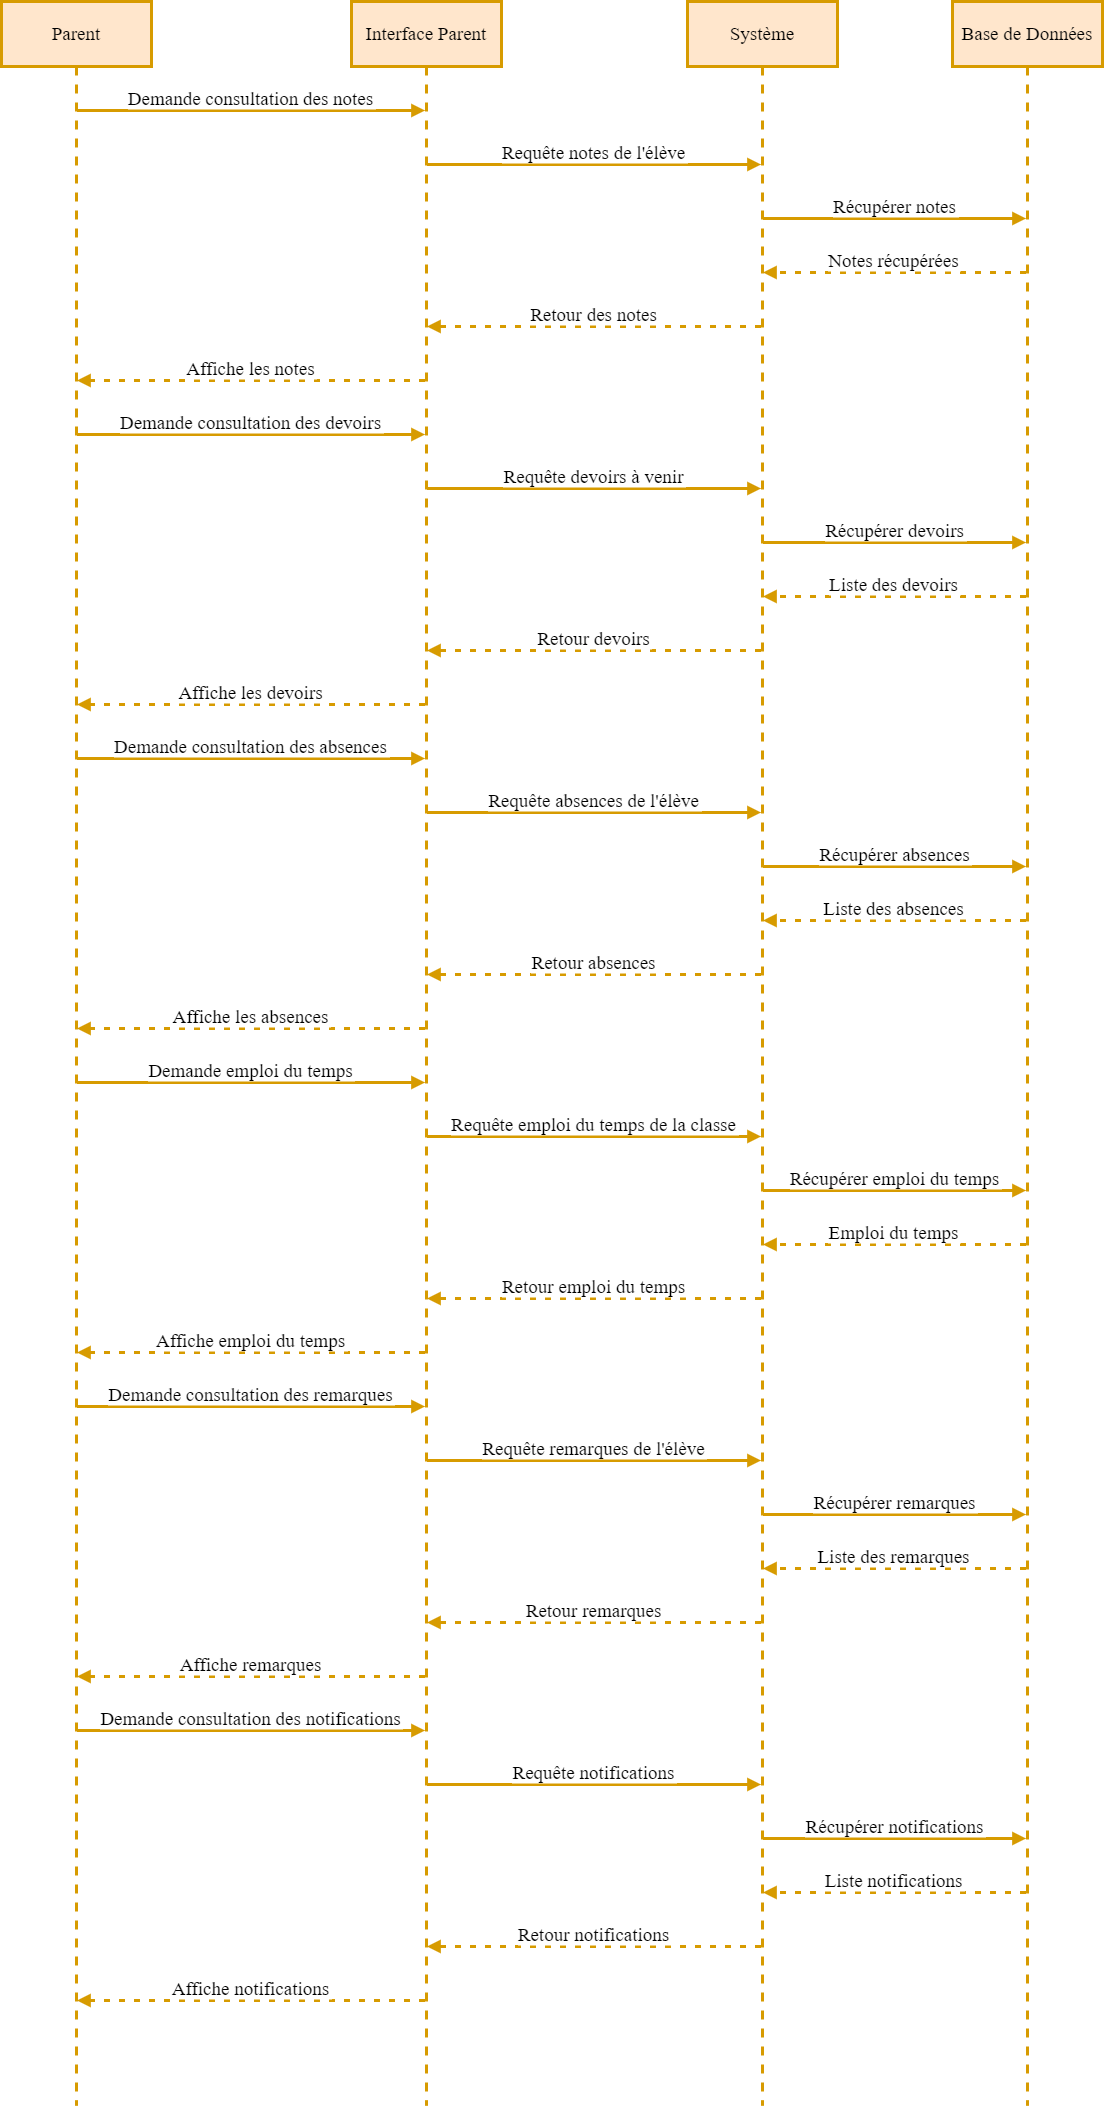

The diagram above was exported from draw.io. Its source (the exported page's mxGraphModel, read from the mxfile embedded in the PNG):
<mxGraphModel dx="1050" dy="621" grid="1" gridSize="10" guides="1" tooltips="1" connect="1" arrows="1" fold="1" page="1" pageScale="1" pageWidth="2500" pageHeight="2000" math="0" shadow="0">
  <root>
    <mxCell id="0" />
    <mxCell id="1" parent="0" />
    <mxCell id="1eFznxld8cuR7snGCZnk-66" value="Parent" style="shape=umlLifeline;perimeter=lifelinePerimeter;whiteSpace=wrap;container=1;dropTarget=0;collapsible=0;recursiveResize=0;outlineConnect=0;portConstraint=eastwest;newEdgeStyle={&quot;edgeStyle&quot;:&quot;elbowEdgeStyle&quot;,&quot;elbow&quot;:&quot;vertical&quot;,&quot;curved&quot;:0,&quot;rounded&quot;:0};size=65;fontSize=19;fontFamily=Times New Roman;fillColor=#ffe6cc;strokeColor=#d79b00;strokeWidth=3;" vertex="1" parent="1">
      <mxGeometry x="20" y="1230" width="150" height="2104" as="geometry" />
    </mxCell>
    <mxCell id="1eFznxld8cuR7snGCZnk-67" value="Interface Parent" style="shape=umlLifeline;perimeter=lifelinePerimeter;whiteSpace=wrap;container=1;dropTarget=0;collapsible=0;recursiveResize=0;outlineConnect=0;portConstraint=eastwest;newEdgeStyle={&quot;edgeStyle&quot;:&quot;elbowEdgeStyle&quot;,&quot;elbow&quot;:&quot;vertical&quot;,&quot;curved&quot;:0,&quot;rounded&quot;:0};size=65;fontSize=19;fontFamily=Times New Roman;fillColor=#ffe6cc;strokeColor=#d79b00;strokeWidth=3;" vertex="1" parent="1">
      <mxGeometry x="370" y="1230" width="150" height="2104" as="geometry" />
    </mxCell>
    <mxCell id="1eFznxld8cuR7snGCZnk-68" value="Système" style="shape=umlLifeline;perimeter=lifelinePerimeter;whiteSpace=wrap;container=1;dropTarget=0;collapsible=0;recursiveResize=0;outlineConnect=0;portConstraint=eastwest;newEdgeStyle={&quot;edgeStyle&quot;:&quot;elbowEdgeStyle&quot;,&quot;elbow&quot;:&quot;vertical&quot;,&quot;curved&quot;:0,&quot;rounded&quot;:0};size=65;fontSize=19;fontFamily=Times New Roman;fillColor=#ffe6cc;strokeColor=#d79b00;strokeWidth=3;" vertex="1" parent="1">
      <mxGeometry x="706" y="1230" width="150" height="2104" as="geometry" />
    </mxCell>
    <mxCell id="1eFznxld8cuR7snGCZnk-69" value="Base de Données" style="shape=umlLifeline;perimeter=lifelinePerimeter;whiteSpace=wrap;container=1;dropTarget=0;collapsible=0;recursiveResize=0;outlineConnect=0;portConstraint=eastwest;newEdgeStyle={&quot;edgeStyle&quot;:&quot;elbowEdgeStyle&quot;,&quot;elbow&quot;:&quot;vertical&quot;,&quot;curved&quot;:0,&quot;rounded&quot;:0};size=65;fontSize=19;fontFamily=Times New Roman;fillColor=#ffe6cc;strokeColor=#d79b00;strokeWidth=3;" vertex="1" parent="1">
      <mxGeometry x="971" y="1230" width="150" height="2104" as="geometry" />
    </mxCell>
    <mxCell id="1eFznxld8cuR7snGCZnk-70" value="Demande consultation des notes" style="verticalAlign=bottom;edgeStyle=elbowEdgeStyle;elbow=vertical;curved=0;rounded=0;endArrow=block;fontSize=19;fontFamily=Times New Roman;fillColor=#ffe6cc;strokeColor=#d79b00;strokeWidth=3;" edge="1" parent="1" source="1eFznxld8cuR7snGCZnk-66" target="1eFznxld8cuR7snGCZnk-67">
      <mxGeometry relative="1" as="geometry">
        <Array as="points">
          <mxPoint x="279" y="1339" />
        </Array>
      </mxGeometry>
    </mxCell>
    <mxCell id="1eFznxld8cuR7snGCZnk-71" value="Requête notes de l'élève" style="verticalAlign=bottom;edgeStyle=elbowEdgeStyle;elbow=vertical;curved=0;rounded=0;endArrow=block;fontSize=19;fontFamily=Times New Roman;fillColor=#ffe6cc;strokeColor=#d79b00;strokeWidth=3;" edge="1" parent="1" source="1eFznxld8cuR7snGCZnk-67" target="1eFznxld8cuR7snGCZnk-68">
      <mxGeometry relative="1" as="geometry">
        <Array as="points">
          <mxPoint x="622" y="1393" />
        </Array>
      </mxGeometry>
    </mxCell>
    <mxCell id="1eFznxld8cuR7snGCZnk-72" value="Récupérer notes" style="verticalAlign=bottom;edgeStyle=elbowEdgeStyle;elbow=vertical;curved=0;rounded=0;endArrow=block;fontSize=19;fontFamily=Times New Roman;fillColor=#ffe6cc;strokeColor=#d79b00;strokeWidth=3;" edge="1" parent="1" source="1eFznxld8cuR7snGCZnk-68" target="1eFznxld8cuR7snGCZnk-69">
      <mxGeometry relative="1" as="geometry">
        <Array as="points">
          <mxPoint x="922" y="1447" />
        </Array>
      </mxGeometry>
    </mxCell>
    <mxCell id="1eFznxld8cuR7snGCZnk-73" value="Notes récupérées" style="verticalAlign=bottom;edgeStyle=elbowEdgeStyle;elbow=vertical;curved=0;rounded=0;dashed=1;dashPattern=2 3;endArrow=block;fontSize=19;fontFamily=Times New Roman;fillColor=#ffe6cc;strokeColor=#d79b00;strokeWidth=3;" edge="1" parent="1" source="1eFznxld8cuR7snGCZnk-69" target="1eFznxld8cuR7snGCZnk-68">
      <mxGeometry relative="1" as="geometry">
        <Array as="points">
          <mxPoint x="925" y="1501" />
        </Array>
      </mxGeometry>
    </mxCell>
    <mxCell id="1eFznxld8cuR7snGCZnk-74" value="Retour des notes" style="verticalAlign=bottom;edgeStyle=elbowEdgeStyle;elbow=vertical;curved=0;rounded=0;dashed=1;dashPattern=2 3;endArrow=block;fontSize=19;fontFamily=Times New Roman;fillColor=#ffe6cc;strokeColor=#d79b00;strokeWidth=3;" edge="1" parent="1" source="1eFznxld8cuR7snGCZnk-68" target="1eFznxld8cuR7snGCZnk-67">
      <mxGeometry relative="1" as="geometry">
        <Array as="points">
          <mxPoint x="625" y="1555" />
        </Array>
      </mxGeometry>
    </mxCell>
    <mxCell id="1eFznxld8cuR7snGCZnk-75" value="Affiche les notes" style="verticalAlign=bottom;edgeStyle=elbowEdgeStyle;elbow=vertical;curved=0;rounded=0;dashed=1;dashPattern=2 3;endArrow=block;fontSize=19;fontFamily=Times New Roman;fillColor=#ffe6cc;strokeColor=#d79b00;strokeWidth=3;" edge="1" parent="1" source="1eFznxld8cuR7snGCZnk-67" target="1eFznxld8cuR7snGCZnk-66">
      <mxGeometry relative="1" as="geometry">
        <Array as="points">
          <mxPoint x="282" y="1609" />
        </Array>
      </mxGeometry>
    </mxCell>
    <mxCell id="1eFznxld8cuR7snGCZnk-76" value="Demande consultation des devoirs" style="verticalAlign=bottom;edgeStyle=elbowEdgeStyle;elbow=vertical;curved=0;rounded=0;endArrow=block;fontSize=19;fontFamily=Times New Roman;fillColor=#ffe6cc;strokeColor=#d79b00;strokeWidth=3;" edge="1" parent="1" source="1eFznxld8cuR7snGCZnk-66" target="1eFznxld8cuR7snGCZnk-67">
      <mxGeometry relative="1" as="geometry">
        <Array as="points">
          <mxPoint x="279" y="1663" />
        </Array>
      </mxGeometry>
    </mxCell>
    <mxCell id="1eFznxld8cuR7snGCZnk-77" value="Requête devoirs à venir" style="verticalAlign=bottom;edgeStyle=elbowEdgeStyle;elbow=vertical;curved=0;rounded=0;endArrow=block;fontSize=19;fontFamily=Times New Roman;fillColor=#ffe6cc;strokeColor=#d79b00;strokeWidth=3;" edge="1" parent="1" source="1eFznxld8cuR7snGCZnk-67" target="1eFznxld8cuR7snGCZnk-68">
      <mxGeometry relative="1" as="geometry">
        <Array as="points">
          <mxPoint x="622" y="1717" />
        </Array>
      </mxGeometry>
    </mxCell>
    <mxCell id="1eFznxld8cuR7snGCZnk-78" value="Récupérer devoirs" style="verticalAlign=bottom;edgeStyle=elbowEdgeStyle;elbow=vertical;curved=0;rounded=0;endArrow=block;fontSize=19;fontFamily=Times New Roman;fillColor=#ffe6cc;strokeColor=#d79b00;strokeWidth=3;" edge="1" parent="1" source="1eFznxld8cuR7snGCZnk-68" target="1eFznxld8cuR7snGCZnk-69">
      <mxGeometry relative="1" as="geometry">
        <Array as="points">
          <mxPoint x="922" y="1771" />
        </Array>
      </mxGeometry>
    </mxCell>
    <mxCell id="1eFznxld8cuR7snGCZnk-79" value="Liste des devoirs" style="verticalAlign=bottom;edgeStyle=elbowEdgeStyle;elbow=vertical;curved=0;rounded=0;dashed=1;dashPattern=2 3;endArrow=block;fontSize=19;fontFamily=Times New Roman;fillColor=#ffe6cc;strokeColor=#d79b00;strokeWidth=3;" edge="1" parent="1" source="1eFznxld8cuR7snGCZnk-69" target="1eFznxld8cuR7snGCZnk-68">
      <mxGeometry relative="1" as="geometry">
        <Array as="points">
          <mxPoint x="925" y="1825" />
        </Array>
      </mxGeometry>
    </mxCell>
    <mxCell id="1eFznxld8cuR7snGCZnk-80" value="Retour devoirs" style="verticalAlign=bottom;edgeStyle=elbowEdgeStyle;elbow=vertical;curved=0;rounded=0;dashed=1;dashPattern=2 3;endArrow=block;fontSize=19;fontFamily=Times New Roman;fillColor=#ffe6cc;strokeColor=#d79b00;strokeWidth=3;" edge="1" parent="1" source="1eFznxld8cuR7snGCZnk-68" target="1eFznxld8cuR7snGCZnk-67">
      <mxGeometry relative="1" as="geometry">
        <Array as="points">
          <mxPoint x="625" y="1879" />
        </Array>
      </mxGeometry>
    </mxCell>
    <mxCell id="1eFznxld8cuR7snGCZnk-81" value="Affiche les devoirs" style="verticalAlign=bottom;edgeStyle=elbowEdgeStyle;elbow=vertical;curved=0;rounded=0;dashed=1;dashPattern=2 3;endArrow=block;fontSize=19;fontFamily=Times New Roman;fillColor=#ffe6cc;strokeColor=#d79b00;strokeWidth=3;" edge="1" parent="1" source="1eFznxld8cuR7snGCZnk-67" target="1eFznxld8cuR7snGCZnk-66">
      <mxGeometry relative="1" as="geometry">
        <Array as="points">
          <mxPoint x="282" y="1933" />
        </Array>
      </mxGeometry>
    </mxCell>
    <mxCell id="1eFznxld8cuR7snGCZnk-82" value="Demande consultation des absences" style="verticalAlign=bottom;edgeStyle=elbowEdgeStyle;elbow=vertical;curved=0;rounded=0;endArrow=block;fontSize=19;fontFamily=Times New Roman;fillColor=#ffe6cc;strokeColor=#d79b00;strokeWidth=3;" edge="1" parent="1" source="1eFznxld8cuR7snGCZnk-66" target="1eFznxld8cuR7snGCZnk-67">
      <mxGeometry relative="1" as="geometry">
        <Array as="points">
          <mxPoint x="279" y="1987" />
        </Array>
      </mxGeometry>
    </mxCell>
    <mxCell id="1eFznxld8cuR7snGCZnk-83" value="Requête absences de l'élève" style="verticalAlign=bottom;edgeStyle=elbowEdgeStyle;elbow=vertical;curved=0;rounded=0;endArrow=block;fontSize=19;fontFamily=Times New Roman;fillColor=#ffe6cc;strokeColor=#d79b00;strokeWidth=3;" edge="1" parent="1" source="1eFznxld8cuR7snGCZnk-67" target="1eFznxld8cuR7snGCZnk-68">
      <mxGeometry relative="1" as="geometry">
        <Array as="points">
          <mxPoint x="622" y="2041" />
        </Array>
      </mxGeometry>
    </mxCell>
    <mxCell id="1eFznxld8cuR7snGCZnk-84" value="Récupérer absences" style="verticalAlign=bottom;edgeStyle=elbowEdgeStyle;elbow=vertical;curved=0;rounded=0;endArrow=block;fontSize=19;fontFamily=Times New Roman;fillColor=#ffe6cc;strokeColor=#d79b00;strokeWidth=3;" edge="1" parent="1" source="1eFznxld8cuR7snGCZnk-68" target="1eFznxld8cuR7snGCZnk-69">
      <mxGeometry relative="1" as="geometry">
        <Array as="points">
          <mxPoint x="922" y="2095" />
        </Array>
      </mxGeometry>
    </mxCell>
    <mxCell id="1eFznxld8cuR7snGCZnk-85" value="Liste des absences" style="verticalAlign=bottom;edgeStyle=elbowEdgeStyle;elbow=vertical;curved=0;rounded=0;dashed=1;dashPattern=2 3;endArrow=block;fontSize=19;fontFamily=Times New Roman;fillColor=#ffe6cc;strokeColor=#d79b00;strokeWidth=3;" edge="1" parent="1" source="1eFznxld8cuR7snGCZnk-69" target="1eFznxld8cuR7snGCZnk-68">
      <mxGeometry relative="1" as="geometry">
        <Array as="points">
          <mxPoint x="925" y="2149" />
        </Array>
      </mxGeometry>
    </mxCell>
    <mxCell id="1eFznxld8cuR7snGCZnk-86" value="Retour absences" style="verticalAlign=bottom;edgeStyle=elbowEdgeStyle;elbow=vertical;curved=0;rounded=0;dashed=1;dashPattern=2 3;endArrow=block;fontSize=19;fontFamily=Times New Roman;fillColor=#ffe6cc;strokeColor=#d79b00;strokeWidth=3;" edge="1" parent="1" source="1eFznxld8cuR7snGCZnk-68" target="1eFznxld8cuR7snGCZnk-67">
      <mxGeometry relative="1" as="geometry">
        <Array as="points">
          <mxPoint x="625" y="2203" />
        </Array>
      </mxGeometry>
    </mxCell>
    <mxCell id="1eFznxld8cuR7snGCZnk-87" value="Affiche les absences" style="verticalAlign=bottom;edgeStyle=elbowEdgeStyle;elbow=vertical;curved=0;rounded=0;dashed=1;dashPattern=2 3;endArrow=block;fontSize=19;fontFamily=Times New Roman;fillColor=#ffe6cc;strokeColor=#d79b00;strokeWidth=3;" edge="1" parent="1" source="1eFznxld8cuR7snGCZnk-67" target="1eFznxld8cuR7snGCZnk-66">
      <mxGeometry relative="1" as="geometry">
        <Array as="points">
          <mxPoint x="282" y="2257" />
        </Array>
      </mxGeometry>
    </mxCell>
    <mxCell id="1eFznxld8cuR7snGCZnk-88" value="Demande emploi du temps" style="verticalAlign=bottom;edgeStyle=elbowEdgeStyle;elbow=vertical;curved=0;rounded=0;endArrow=block;fontSize=19;fontFamily=Times New Roman;fillColor=#ffe6cc;strokeColor=#d79b00;strokeWidth=3;" edge="1" parent="1" source="1eFznxld8cuR7snGCZnk-66" target="1eFznxld8cuR7snGCZnk-67">
      <mxGeometry relative="1" as="geometry">
        <Array as="points">
          <mxPoint x="279" y="2311" />
        </Array>
      </mxGeometry>
    </mxCell>
    <mxCell id="1eFznxld8cuR7snGCZnk-89" value="Requête emploi du temps de la classe" style="verticalAlign=bottom;edgeStyle=elbowEdgeStyle;elbow=vertical;curved=0;rounded=0;endArrow=block;fontSize=19;fontFamily=Times New Roman;fillColor=#ffe6cc;strokeColor=#d79b00;strokeWidth=3;" edge="1" parent="1" source="1eFznxld8cuR7snGCZnk-67" target="1eFznxld8cuR7snGCZnk-68">
      <mxGeometry relative="1" as="geometry">
        <Array as="points">
          <mxPoint x="622" y="2365" />
        </Array>
      </mxGeometry>
    </mxCell>
    <mxCell id="1eFznxld8cuR7snGCZnk-90" value="Récupérer emploi du temps" style="verticalAlign=bottom;edgeStyle=elbowEdgeStyle;elbow=vertical;curved=0;rounded=0;endArrow=block;fontSize=19;fontFamily=Times New Roman;fillColor=#ffe6cc;strokeColor=#d79b00;strokeWidth=3;" edge="1" parent="1" source="1eFznxld8cuR7snGCZnk-68" target="1eFznxld8cuR7snGCZnk-69">
      <mxGeometry relative="1" as="geometry">
        <Array as="points">
          <mxPoint x="922" y="2419" />
        </Array>
      </mxGeometry>
    </mxCell>
    <mxCell id="1eFznxld8cuR7snGCZnk-91" value="Emploi du temps" style="verticalAlign=bottom;edgeStyle=elbowEdgeStyle;elbow=vertical;curved=0;rounded=0;dashed=1;dashPattern=2 3;endArrow=block;fontSize=19;fontFamily=Times New Roman;fillColor=#ffe6cc;strokeColor=#d79b00;strokeWidth=3;" edge="1" parent="1" source="1eFznxld8cuR7snGCZnk-69" target="1eFznxld8cuR7snGCZnk-68">
      <mxGeometry relative="1" as="geometry">
        <Array as="points">
          <mxPoint x="925" y="2473" />
        </Array>
      </mxGeometry>
    </mxCell>
    <mxCell id="1eFznxld8cuR7snGCZnk-92" value="Retour emploi du temps" style="verticalAlign=bottom;edgeStyle=elbowEdgeStyle;elbow=vertical;curved=0;rounded=0;dashed=1;dashPattern=2 3;endArrow=block;fontSize=19;fontFamily=Times New Roman;fillColor=#ffe6cc;strokeColor=#d79b00;strokeWidth=3;" edge="1" parent="1" source="1eFznxld8cuR7snGCZnk-68" target="1eFznxld8cuR7snGCZnk-67">
      <mxGeometry relative="1" as="geometry">
        <Array as="points">
          <mxPoint x="625" y="2527" />
        </Array>
      </mxGeometry>
    </mxCell>
    <mxCell id="1eFznxld8cuR7snGCZnk-93" value="Affiche emploi du temps" style="verticalAlign=bottom;edgeStyle=elbowEdgeStyle;elbow=vertical;curved=0;rounded=0;dashed=1;dashPattern=2 3;endArrow=block;fontSize=19;fontFamily=Times New Roman;fillColor=#ffe6cc;strokeColor=#d79b00;strokeWidth=3;" edge="1" parent="1" source="1eFznxld8cuR7snGCZnk-67" target="1eFznxld8cuR7snGCZnk-66">
      <mxGeometry relative="1" as="geometry">
        <Array as="points">
          <mxPoint x="282" y="2581" />
        </Array>
      </mxGeometry>
    </mxCell>
    <mxCell id="1eFznxld8cuR7snGCZnk-94" value="Demande consultation des remarques" style="verticalAlign=bottom;edgeStyle=elbowEdgeStyle;elbow=vertical;curved=0;rounded=0;endArrow=block;fontSize=19;fontFamily=Times New Roman;fillColor=#ffe6cc;strokeColor=#d79b00;strokeWidth=3;" edge="1" parent="1" source="1eFznxld8cuR7snGCZnk-66" target="1eFznxld8cuR7snGCZnk-67">
      <mxGeometry relative="1" as="geometry">
        <Array as="points">
          <mxPoint x="279" y="2635" />
        </Array>
      </mxGeometry>
    </mxCell>
    <mxCell id="1eFznxld8cuR7snGCZnk-95" value="Requête remarques de l'élève" style="verticalAlign=bottom;edgeStyle=elbowEdgeStyle;elbow=vertical;curved=0;rounded=0;endArrow=block;fontSize=19;fontFamily=Times New Roman;fillColor=#ffe6cc;strokeColor=#d79b00;strokeWidth=3;" edge="1" parent="1" source="1eFznxld8cuR7snGCZnk-67" target="1eFznxld8cuR7snGCZnk-68">
      <mxGeometry relative="1" as="geometry">
        <Array as="points">
          <mxPoint x="622" y="2689" />
        </Array>
      </mxGeometry>
    </mxCell>
    <mxCell id="1eFznxld8cuR7snGCZnk-96" value="Récupérer remarques" style="verticalAlign=bottom;edgeStyle=elbowEdgeStyle;elbow=vertical;curved=0;rounded=0;endArrow=block;fontSize=19;fontFamily=Times New Roman;fillColor=#ffe6cc;strokeColor=#d79b00;strokeWidth=3;" edge="1" parent="1" source="1eFznxld8cuR7snGCZnk-68" target="1eFznxld8cuR7snGCZnk-69">
      <mxGeometry relative="1" as="geometry">
        <Array as="points">
          <mxPoint x="922" y="2743" />
        </Array>
      </mxGeometry>
    </mxCell>
    <mxCell id="1eFznxld8cuR7snGCZnk-97" value="Liste des remarques" style="verticalAlign=bottom;edgeStyle=elbowEdgeStyle;elbow=vertical;curved=0;rounded=0;dashed=1;dashPattern=2 3;endArrow=block;fontSize=19;fontFamily=Times New Roman;fillColor=#ffe6cc;strokeColor=#d79b00;strokeWidth=3;" edge="1" parent="1" source="1eFznxld8cuR7snGCZnk-69" target="1eFznxld8cuR7snGCZnk-68">
      <mxGeometry relative="1" as="geometry">
        <Array as="points">
          <mxPoint x="925" y="2797" />
        </Array>
      </mxGeometry>
    </mxCell>
    <mxCell id="1eFznxld8cuR7snGCZnk-98" value="Retour remarques" style="verticalAlign=bottom;edgeStyle=elbowEdgeStyle;elbow=vertical;curved=0;rounded=0;dashed=1;dashPattern=2 3;endArrow=block;fontSize=19;fontFamily=Times New Roman;fillColor=#ffe6cc;strokeColor=#d79b00;strokeWidth=3;" edge="1" parent="1" source="1eFznxld8cuR7snGCZnk-68" target="1eFznxld8cuR7snGCZnk-67">
      <mxGeometry relative="1" as="geometry">
        <Array as="points">
          <mxPoint x="625" y="2851" />
        </Array>
      </mxGeometry>
    </mxCell>
    <mxCell id="1eFznxld8cuR7snGCZnk-99" value="Affiche remarques" style="verticalAlign=bottom;edgeStyle=elbowEdgeStyle;elbow=vertical;curved=0;rounded=0;dashed=1;dashPattern=2 3;endArrow=block;fontSize=19;fontFamily=Times New Roman;fillColor=#ffe6cc;strokeColor=#d79b00;strokeWidth=3;" edge="1" parent="1" source="1eFznxld8cuR7snGCZnk-67" target="1eFznxld8cuR7snGCZnk-66">
      <mxGeometry relative="1" as="geometry">
        <Array as="points">
          <mxPoint x="282" y="2905" />
        </Array>
      </mxGeometry>
    </mxCell>
    <mxCell id="1eFznxld8cuR7snGCZnk-100" value="Demande consultation des notifications" style="verticalAlign=bottom;edgeStyle=elbowEdgeStyle;elbow=vertical;curved=0;rounded=0;endArrow=block;fontSize=19;fontFamily=Times New Roman;fillColor=#ffe6cc;strokeColor=#d79b00;strokeWidth=3;" edge="1" parent="1" source="1eFznxld8cuR7snGCZnk-66" target="1eFznxld8cuR7snGCZnk-67">
      <mxGeometry relative="1" as="geometry">
        <Array as="points">
          <mxPoint x="279" y="2959" />
        </Array>
      </mxGeometry>
    </mxCell>
    <mxCell id="1eFznxld8cuR7snGCZnk-101" value="Requête notifications" style="verticalAlign=bottom;edgeStyle=elbowEdgeStyle;elbow=vertical;curved=0;rounded=0;endArrow=block;fontSize=19;fontFamily=Times New Roman;fillColor=#ffe6cc;strokeColor=#d79b00;strokeWidth=3;" edge="1" parent="1" source="1eFznxld8cuR7snGCZnk-67" target="1eFznxld8cuR7snGCZnk-68">
      <mxGeometry relative="1" as="geometry">
        <Array as="points">
          <mxPoint x="622" y="3013" />
        </Array>
      </mxGeometry>
    </mxCell>
    <mxCell id="1eFznxld8cuR7snGCZnk-102" value="Récupérer notifications" style="verticalAlign=bottom;edgeStyle=elbowEdgeStyle;elbow=vertical;curved=0;rounded=0;endArrow=block;fontSize=19;fontFamily=Times New Roman;fillColor=#ffe6cc;strokeColor=#d79b00;strokeWidth=3;" edge="1" parent="1" source="1eFznxld8cuR7snGCZnk-68" target="1eFznxld8cuR7snGCZnk-69">
      <mxGeometry relative="1" as="geometry">
        <Array as="points">
          <mxPoint x="922" y="3067" />
        </Array>
      </mxGeometry>
    </mxCell>
    <mxCell id="1eFznxld8cuR7snGCZnk-103" value="Liste notifications" style="verticalAlign=bottom;edgeStyle=elbowEdgeStyle;elbow=vertical;curved=0;rounded=0;dashed=1;dashPattern=2 3;endArrow=block;fontSize=19;fontFamily=Times New Roman;fillColor=#ffe6cc;strokeColor=#d79b00;strokeWidth=3;" edge="1" parent="1" source="1eFznxld8cuR7snGCZnk-69" target="1eFznxld8cuR7snGCZnk-68">
      <mxGeometry relative="1" as="geometry">
        <Array as="points">
          <mxPoint x="925" y="3121" />
        </Array>
      </mxGeometry>
    </mxCell>
    <mxCell id="1eFznxld8cuR7snGCZnk-104" value="Retour notifications" style="verticalAlign=bottom;edgeStyle=elbowEdgeStyle;elbow=vertical;curved=0;rounded=0;dashed=1;dashPattern=2 3;endArrow=block;fontSize=19;fontFamily=Times New Roman;fillColor=#ffe6cc;strokeColor=#d79b00;strokeWidth=3;" edge="1" parent="1" source="1eFznxld8cuR7snGCZnk-68" target="1eFznxld8cuR7snGCZnk-67">
      <mxGeometry relative="1" as="geometry">
        <Array as="points">
          <mxPoint x="625" y="3175" />
        </Array>
      </mxGeometry>
    </mxCell>
    <mxCell id="1eFznxld8cuR7snGCZnk-105" value="Affiche notifications" style="verticalAlign=bottom;edgeStyle=elbowEdgeStyle;elbow=vertical;curved=0;rounded=0;dashed=1;dashPattern=2 3;endArrow=block;fontSize=19;fontFamily=Times New Roman;fillColor=#ffe6cc;strokeColor=#d79b00;strokeWidth=3;" edge="1" parent="1" source="1eFznxld8cuR7snGCZnk-67" target="1eFznxld8cuR7snGCZnk-66">
      <mxGeometry relative="1" as="geometry">
        <Array as="points">
          <mxPoint x="282" y="3229" />
        </Array>
      </mxGeometry>
    </mxCell>
  </root>
</mxGraphModel>